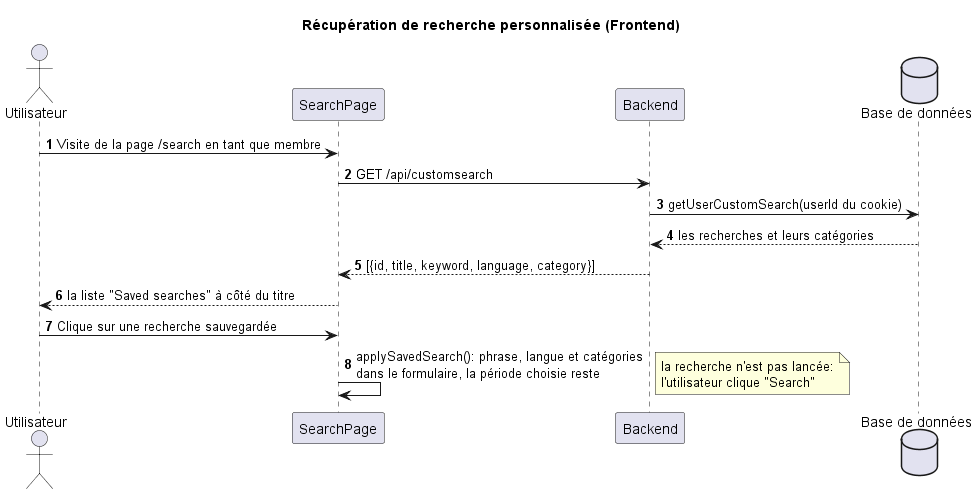

The diagram above was rendered by PlantUML. Its source (embedded in the PNG):
@startuml
title Récupération de recherche personnalisée (Frontend)
autonumber

actor "Utilisateur" as User
participant "SearchPage" as UI
participant "Backend" as BE
database "Base de données" as DB

User -> UI : Visite de la page /search en tant que membre
UI -> BE : GET /api/customsearch
BE -> DB : getUserCustomSearch(userId du cookie)
DB --> BE : les recherches et leurs catégories
BE --> UI : [{id, title, keyword, language, category}]
UI --> User : la liste "Saved searches" à côté du titre
User -> UI : Clique sur une recherche sauvegardée
UI -> UI : applySavedSearch(): phrase, langue et catégories\ndans le formulaire, la période choisie reste
note right : la recherche n'est pas lancée:\nl'utilisateur clique "Search"

@enduml